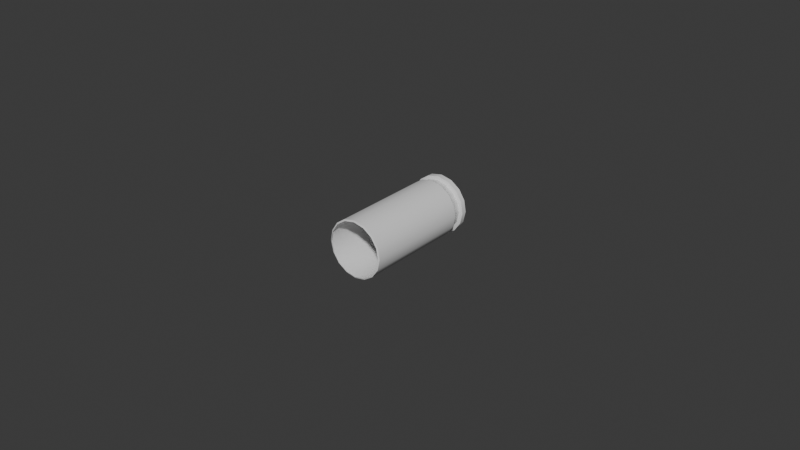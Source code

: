 # Source: Sleeve.blend  (saved by Blender 4.1.24; exported with 4.5.12 LTS)
import bpy
from mathutils import Matrix  # noqa: F401  (used for matrix-valued properties, if any)

bpy.ops.wm.read_factory_settings(use_empty=True)
scene = bpy.context.scene
scene.name = 'Scene'

# ---- collections
col_collection = bpy.data.collections.new('Collection'); scene.collection.children.link(col_collection)

# ---- materials (node trees are filled in below, after node groups)
mat_makarov_txtr = bpy.data.materials.new('makarov_txtr')
mat_makarov_txtr.use_transparent_shadow = False
mat_makarov_txtr.roughness = 0.5

# ---- material node trees
mat_makarov_txtr.use_nodes = True; mat_makarov_txtr.node_tree.nodes.clear()
_N = mat_makarov_txtr.node_tree.nodes; _L = mat_makarov_txtr.node_tree.links
n0 = _N.new('ShaderNodeBsdfPrincipled'); n0.name = 'Principled BSDF'; n0.location = (10, 300)
n0.inputs[27].default_value = (0.0, 0.0, 0.0, 1.0)
n0.inputs[28].default_value = 1.0
n1 = _N.new('ShaderNodeOutputMaterial'); n1.name = 'Material Output'; n1.location = (300, 300)
n2 = _N.new('ShaderNodeNormalMap'); n2.name = 'Normal Map'; n2.location = (-300, -300)
n2.label = 'Normal/Map'
n2.inputs[0].default_value = 0.0
_L.new(n0.outputs[0], n1.inputs[0])
_L.new(n2.outputs[0], n0.inputs[5])
n1.is_active_output = True

# ---- world
world_world = bpy.data.worlds.new('World'); scene.world = world_world
world_world.use_nodes = True; world_world.node_tree.nodes.clear()
_N = world_world.node_tree.nodes; _L = world_world.node_tree.links
n0 = _N.new('ShaderNodeOutputWorld'); n0.name = 'World Output'; n0.location = (300, 300)
n1 = _N.new('ShaderNodeBackground'); n1.name = 'Background'; n1.location = (10, 300)
n1.inputs[0].default_value = (0.05088, 0.05088, 0.05088, 1.0)
_L.new(n1.outputs[0], n0.inputs[0])
n0.is_active_output = True
world_world.color = (0.05088, 0.05088, 0.05088)
world_world.use_sun_shadow = False
world_world.sun_shadow_jitter_overblur = 0.0

# ---- meshes
me_cube_054 = bpy.data.meshes.new('Cube.054')
me_cube_054.from_pydata([(-0.009126, -0.02065, -0.0003311), (-0.008373, -0.02065, -0.003812), (-0.006561, -0.02065, 0.006167), (-0.003633, -0.02065, 0.008195), (-0.00849, -0.02065, 0.003173), (-0.003351, -0.02065, -0.008669), (-1.4e-19, -0.02065, -0.009305), (1.794e-19, -0.02065, 0.008948), (-0.006345, -0.02065, -0.00674), (-0.00849, 0.01379, 0.003173), (-0.008676, 0.01699, 0.003247), (-0.007703, 0.01663, 0.002862), (-0.009326, 0.01699, -0.0003344), (-0.009126, 0.01379, -0.0003311), (-0.00828, 0.01663, -0.000317), (-0.008557, 0.01699, -0.003892), (-0.008373, 0.01379, -0.003812), (-0.007597, 0.01663, -0.003475), (-0.006345, 0.01379, -0.00674), (-0.006484, 0.01699, -0.006884), (-0.005757, 0.01663, -0.006132), (-0.006561, 0.01379, 0.006167), (-0.006704, 0.01699, 0.006306), (-0.005953, 0.01663, 0.005579), (-0.003712, 0.01699, 0.008378), (-0.003633, 0.01379, 0.008195), (-0.003296, 0.01663, 0.007419), (1.413e-19, 0.01699, 0.009148), (1.413e-19, 0.01379, 0.008948), (1.234e-19, 0.01663, 0.008102), (-1.781e-19, 0.01379, -0.009305), (-1.851e-19, 0.01699, -0.009506), (-1.664e-19, 0.01663, -0.00846), (-0.003425, 0.01699, -0.008855), (-0.003351, 0.01379, -0.008669), (-0.003041, 0.01663, -0.007882), (-0.007728, 0.01494, 0.002872), (-0.008307, 0.01494, -0.0003174), (-0.005972, 0.01494, 0.005597), (-0.005776, 0.01494, -0.006151), (-0.003051, 0.01494, -0.007907), (1.257e-19, 0.01494, 0.008128), (-0.003307, 0.01494, 0.007443), (-0.007622, 0.01494, -0.003486), (-1.65e-19, 0.01494, -0.008486), (-0.009326, 0.0186, -0.0003344), (-0.008925, 0.019, -0.0003277), (-0.008189, 0.019, -0.003732), (-0.008557, 0.0186, -0.003892), (-0.006704, 0.0186, 0.006306), (-0.006416, 0.019, 0.006027), (-0.003554, 0.019, 0.008009), (-0.003712, 0.0186, 0.008378), (-0.008303, 0.019, 0.003099), (-0.008676, 0.0186, 0.003247), (-0.003425, 0.0186, -0.008855), (-0.003276, 0.019, -0.008483), (-1.869e-19, 0.0186, -0.009506), (-1.803e-19, 0.019, -0.009105), (1.32e-19, 0.019, 0.008746), (1.395e-19, 0.0186, 0.009148), (-0.006484, 0.0186, -0.006884), (-0.006206, 0.019, -0.006595), (0.009126, -0.02065, -0.0003311), (0.008373, -0.02065, -0.003812), (0.006561, -0.02065, 0.006167), (0.003633, -0.02065, 0.008195), (0.00849, -0.02065, 0.003173), (0.003351, -0.02065, -0.008669), (0.006345, -0.02065, -0.00674), (0.00849, 0.01379, 0.003173), (0.008676, 0.01699, 0.003247), (0.007703, 0.01663, 0.002862), (0.009326, 0.01699, -0.0003344), (0.009126, 0.01379, -0.0003311), (0.00828, 0.01663, -0.000317), (0.008557, 0.01699, -0.003892), (0.008373, 0.01379, -0.003812), (0.007597, 0.01663, -0.003475), (0.006345, 0.01379, -0.00674), (0.006484, 0.01699, -0.006884), (0.005757, 0.01663, -0.006132), (0.006561, 0.01379, 0.006167), (0.006704, 0.01699, 0.006306), (0.005953, 0.01663, 0.005579), (0.003712, 0.01699, 0.008378), (0.003633, 0.01379, 0.008195), (0.003296, 0.01663, 0.007419), (0.003425, 0.01699, -0.008855), (0.003351, 0.01379, -0.008669), (0.003041, 0.01663, -0.007882), (0.007728, 0.01494, 0.002872), (0.008307, 0.01494, -0.0003174), (0.005972, 0.01494, 0.005597), (0.005776, 0.01494, -0.006151), (0.003051, 0.01494, -0.007907), (0.003307, 0.01494, 0.007443), (0.007622, 0.01494, -0.003486), (0.009326, 0.0186, -0.0003344), (0.008925, 0.019, -0.0003277), (0.008189, 0.019, -0.003732), (0.008557, 0.0186, -0.003892), (0.006704, 0.0186, 0.006306), (0.006416, 0.019, 0.006027), (0.003554, 0.019, 0.008009), (0.003712, 0.0186, 0.008378), (0.008303, 0.019, 0.003099), (0.008676, 0.0186, 0.003247), (0.003425, 0.0186, -0.008855), (0.003276, 0.019, -0.008483), (0.006484, 0.0186, -0.006884), (0.006206, 0.019, -0.006595), (1.72e-19, -0.02085, 0.008513), (-0.00346, -0.02085, 0.007795), (-0.003191, -0.02085, -0.008264), (-1.322e-19, -0.02085, -0.00887), (-0.008085, -0.02085, 0.003013), (-0.006248, -0.02085, 0.005864), (-0.008691, -0.02085, -0.0003238), (-0.007974, -0.02085, -0.003639), (-0.006043, -0.02085, -0.006427), (0.00346, -0.02085, 0.007795), (0.003191, -0.02085, -0.008264), (0.008085, -0.02085, 0.003013), (0.006248, -0.02085, 0.005864), (0.008691, -0.02085, -0.0003238), (0.007974, -0.02085, -0.003639), (0.006043, -0.02085, -0.006427), (-6.423e-11, 0.019, -0.0002727)], [], [(5, 8, 18, 34), (3, 25, 21, 2), (8, 1, 16, 18), (3, 7, 28, 25), (24, 27, 60, 52), (1, 0, 13, 16), (2, 21, 9, 4), (10, 54, 45, 12), (116, 117, 2, 4), (117, 113, 3, 2), (118, 116, 4, 0), (47, 46, 128), (24, 52, 49, 22), (4, 9, 13, 0), (6, 5, 34, 30), (33, 19, 61, 55), (31, 33, 55, 57), (22, 49, 54, 10), (10, 12, 14, 11), (36, 37, 13, 9), (22, 10, 11, 23), (38, 36, 9, 21), (19, 33, 35, 20), (39, 40, 34, 18), (27, 24, 26, 29), (41, 42, 25, 28), (12, 15, 17, 14), (37, 43, 16, 13), (33, 31, 32, 35), (40, 44, 30, 34), (24, 22, 23, 26), (42, 38, 21, 25), (15, 19, 20, 17), (43, 39, 18, 16), (19, 15, 48, 61), (17, 20, 39, 43), (26, 23, 38, 42), (35, 32, 44, 40), (14, 17, 43, 37), (29, 26, 42, 41), (20, 35, 40, 39), (23, 11, 36, 38), (11, 14, 37, 36), (59, 51, 52, 60), (56, 58, 57, 55), (54, 49, 50, 53), (49, 52, 51, 50), (46, 47, 48, 45), (62, 56, 55, 61), (47, 62, 61, 48), (45, 54, 53, 46), (15, 12, 45, 48), (68, 89, 79, 69), (66, 65, 82, 86), (69, 79, 77, 64), (66, 86, 28, 7), (85, 105, 60, 27), (64, 77, 74, 63), (65, 67, 70, 82), (71, 73, 98, 107), (123, 67, 65, 124), (124, 65, 66, 121), (125, 63, 67, 123), (85, 83, 102, 105), (67, 63, 74, 70), (6, 30, 89, 68), (88, 108, 110, 80), (31, 57, 108, 88), (83, 71, 107, 102), (71, 72, 75, 73), (91, 70, 74, 92), (83, 84, 72, 71), (93, 82, 70, 91), (80, 81, 90, 88), (94, 79, 89, 95), (27, 29, 87, 85), (41, 28, 86, 96), (73, 75, 78, 76), (92, 74, 77, 97), (88, 90, 32, 31), (95, 89, 30, 44), (85, 87, 84, 83), (96, 86, 82, 93), (76, 78, 81, 80), (97, 77, 79, 94), (80, 110, 101, 76), (78, 97, 94, 81), (87, 96, 93, 84), (90, 95, 44, 32), (75, 92, 97, 78), (29, 41, 96, 87), (81, 94, 95, 90), (84, 93, 91, 72), (72, 91, 92, 75), (59, 60, 105, 104), (109, 108, 57, 58), (107, 106, 103, 102), (102, 103, 104, 105), (99, 98, 101, 100), (111, 110, 108, 109), (100, 101, 110, 111), (98, 99, 106, 107), (76, 101, 98, 73), (64, 126, 127, 69), (69, 127, 122, 68), (63, 125, 126, 64), (68, 122, 115, 6), (7, 112, 121, 66), (1, 8, 120, 119), (8, 5, 114, 120), (0, 1, 119, 118), (5, 6, 115, 114), (7, 3, 113, 112), (103, 106, 128), (51, 59, 128), (111, 109, 128), (46, 53, 128), (104, 103, 128), (109, 58, 128), (100, 111, 128), (53, 50, 128), (56, 62, 128), (99, 100, 128), (58, 56, 128), (50, 51, 128), (106, 99, 128), (62, 47, 128), (59, 104, 128)])
me_cube_054.polygons.foreach_set('use_smooth', [True] * 128)
_k = set([(0, 1), (0, 4), (1, 8), (2, 3), (2, 4), (3, 7), (5, 6), (5, 8), (6, 68), (7, 66), (9, 13), (9, 21), (10, 12), (10, 22), (11, 14), (11, 23), (12, 15), (13, 16), (14, 17), (15, 19), (16, 18), (17, 20), (18, 34), (19, 33), (20, 35), (21, 25), (22, 24), (23, 26), (24, 27), (25, 28), (26, 29), (27, 85), (28, 86), (29, 87), (30, 34), (30, 89), (31, 33), (31, 88), (32, 35), (32, 90), (45, 48), (45, 54), (46, 47), (46, 53), (47, 62), (48, 61), (49, 52), (49, 54), (50, 51), (50, 53), (51, 59), (52, 60), (55, 57), (55, 61), (56, 58), (56, 62), (57, 108), (58, 109), (59, 104), (60, 105), (63, 64), (63, 67), (64, 69), (65, 66), (65, 67), (68, 69), (70, 74), (70, 82), (71, 73), (71, 83), (72, 75), (72, 84), (73, 76), (74, 77), (75, 78), (76, 80), (77, 79), (78, 81), (79, 89), (80, 88), (81, 90), (82, 86), (83, 85), (84, 87), (98, 101), (98, 107), (99, 100), (99, 106), (100, 111), (101, 110), (102, 105), (102, 107), (103, 104), (103, 106), (108, 110), (109, 111), (112, 113), (112, 121), (113, 117), (114, 115), (114, 120), (115, 122), (116, 117), (116, 118), (118, 119), (119, 120), (121, 124), (122, 127), (123, 124), (123, 125), (125, 126), (126, 127)])
me_cube_054.attributes.new('sharp_edge', 'BOOLEAN', 'EDGE').data.foreach_set('value', [ (min(e.vertices), max(e.vertices)) in _k for e in me_cube_054.edges])
_uv = me_cube_054.uv_layers.new(name='UVMap')
_uv.uv.foreach_set('vector', [0.8686, 0.9147, 0.8686, 0.9196, 0.8211, 0.9196, 0.8211, 0.9147, 0.8686, 0.9442, 0.8211, 0.9442, 0.8211, 0.9392, 0.8686, 0.9392, 0.8686, 0.9196, 0.8686, 0.9245, 0.8211, 0.9245, 0.8211, 0.9196, 0.8686, 0.9442, 0.8686, 0.9493, 0.8211, 0.9493, 0.8211, 0.9442, 0.1189, 0.1748, 0.1189, 0.1695, 0.1211, 0.1695, 0.1211, 0.1748, 0.8686, 0.9245, 0.8686, 0.9294, 0.8211, 0.9294, 0.8211, 0.9245, 0.8686, 0.9392, 0.8211, 0.9392, 0.8211, 0.9343, 0.8686, 0.9343, 0.1189, 0.1848, 0.1211, 0.1848, 0.1211, 0.1898, 0.1189, 0.1898, 0.08123, 0.2628, 0.08558, 0.2612, 0.08594, 0.2617, 0.08134, 0.2635, 0.08558, 0.2612, 0.08896, 0.258, 0.0895, 0.2584, 0.08594, 0.2617, 0.07655, 0.2627, 0.08123, 0.2628, 0.08134, 0.2635, 0.0764, 0.2633, 0.2799, 0.2096, 0.2843, 0.2076, 0.2869, 0.2197, 0.1189, 0.1748, 0.1211, 0.1748, 0.1211, 0.1798, 0.1189, 0.1798, 0.8686, 0.9343, 0.8211, 0.9343, 0.8211, 0.9294, 0.8686, 0.9294, 0.8686, 0.91, 0.8686, 0.9147, 0.8211, 0.9147, 0.8211, 0.91, 0.1189, 0.2049, 0.1189, 0.1999, 0.1211, 0.1999, 0.1211, 0.2049, 0.1189, 0.2097, 0.1189, 0.2049, 0.1211, 0.2049, 0.1211, 0.2097, 0.1189, 0.1798, 0.1211, 0.1798, 0.1211, 0.1848, 0.1189, 0.1848, 0.9391, 0.9368, 0.9341, 0.9367, 0.9344, 0.9352, 0.9388, 0.9353, 0.3698, 0.6136, 0.3716, 0.6178, 0.3699, 0.6186, 0.368, 0.6143, 0.9438, 0.935, 0.9391, 0.9368, 0.9388, 0.9353, 0.943, 0.9337, 0.3684, 0.6091, 0.3698, 0.6136, 0.368, 0.6143, 0.3665, 0.6096, 0.926, 0.931, 0.9242, 0.9263, 0.9257, 0.926, 0.9273, 0.9301, 0.3764, 0.6252, 0.3795, 0.6284, 0.3782, 0.6298, 0.375, 0.6264, 0.9496, 0.9268, 0.9474, 0.9316, 0.9462, 0.9307, 0.9481, 0.9265, 0.3672, 0.5991, 0.3676, 0.6043, 0.3655, 0.6045, 0.3652, 0.5991, 0.9341, 0.9367, 0.9294, 0.9346, 0.9303, 0.9334, 0.9344, 0.9352, 0.3716, 0.6178, 0.3738, 0.6217, 0.3722, 0.6227, 0.3699, 0.6186, 0.9242, 0.9263, 0.9243, 0.9214, 0.9258, 0.9217, 0.9257, 0.926, 0.3795, 0.6284, 0.3825, 0.6312, 0.3815, 0.6326, 0.3782, 0.6298, 0.9474, 0.9316, 0.9438, 0.935, 0.943, 0.9337, 0.9462, 0.9307, 0.3676, 0.6043, 0.3684, 0.6091, 0.3665, 0.6096, 0.3655, 0.6045, 0.9294, 0.9346, 0.926, 0.931, 0.9273, 0.9301, 0.9303, 0.9334, 0.3738, 0.6217, 0.3764, 0.6252, 0.375, 0.6264, 0.3722, 0.6227, 0.1189, 0.1999, 0.1189, 0.1948, 0.1211, 0.1948, 0.1211, 0.1999, 0.3757, 0.6205, 0.3782, 0.6238, 0.3764, 0.6252, 0.3738, 0.6217, 0.3701, 0.604, 0.3708, 0.6086, 0.3684, 0.6091, 0.3676, 0.6043, 0.381, 0.6269, 0.384, 0.6295, 0.3825, 0.6312, 0.3795, 0.6284, 0.3736, 0.6168, 0.3757, 0.6205, 0.3738, 0.6217, 0.3716, 0.6178, 0.3698, 0.5991, 0.3701, 0.604, 0.3676, 0.6043, 0.3672, 0.5991, 0.3782, 0.6238, 0.381, 0.6269, 0.3795, 0.6284, 0.3764, 0.6252, 0.3708, 0.6086, 0.372, 0.6128, 0.3698, 0.6136, 0.3684, 0.6091, 0.372, 0.6128, 0.3736, 0.6168, 0.3716, 0.6178, 0.3698, 0.6136, 0.9465, 0.9697, 0.943, 0.9663, 0.9434, 0.9656, 0.9471, 0.9693, 0.9247, 0.9794, 0.9265, 0.9836, 0.9259, 0.984, 0.924, 0.9796, 0.9336, 0.964, 0.9387, 0.9638, 0.9385, 0.9646, 0.9338, 0.9647, 0.9387, 0.9638, 0.9434, 0.9656, 0.943, 0.9663, 0.9385, 0.9646, 0.9295, 0.9667, 0.9262, 0.9702, 0.9256, 0.9698, 0.929, 0.9661, 0.9246, 0.9746, 0.9247, 0.9794, 0.924, 0.9796, 0.9238, 0.9745, 0.9262, 0.9702, 0.9246, 0.9746, 0.9238, 0.9745, 0.9256, 0.9698, 0.929, 0.9661, 0.9336, 0.964, 0.9338, 0.9647, 0.9295, 0.9667, 0.1189, 0.1948, 0.1189, 0.1898, 0.1211, 0.1898, 0.1211, 0.1948, 0.8686, 0.9839, 0.8211, 0.9839, 0.8211, 0.979, 0.8686, 0.979, 0.8686, 0.9544, 0.8686, 0.9593, 0.8211, 0.9593, 0.8211, 0.9544, 0.8686, 0.979, 0.8211, 0.979, 0.8211, 0.9741, 0.8686, 0.9741, 0.8686, 0.9544, 0.8211, 0.9544, 0.8211, 0.9493, 0.8686, 0.9493, 0.1189, 0.1643, 0.1211, 0.1643, 0.1211, 0.1695, 0.1189, 0.1695, 0.8686, 0.9741, 0.8211, 0.9741, 0.8211, 0.9691, 0.8686, 0.9691, 0.8686, 0.9593, 0.8686, 0.9642, 0.8211, 0.9642, 0.8211, 0.9593, 0.1189, 0.1542, 0.1189, 0.1492, 0.1211, 0.1492, 0.1211, 0.1542, 0.08578, 0.2411, 0.08615, 0.2405, 0.08964, 0.244, 0.08909, 0.2444, 0.08909, 0.2444, 0.08964, 0.244, 0.09153, 0.2486, 0.09088, 0.2487, 0.08145, 0.2393, 0.08158, 0.2387, 0.08615, 0.2405, 0.08578, 0.2411, 0.1189, 0.1643, 0.1189, 0.1593, 0.1211, 0.1593, 0.1211, 0.1643, 0.8686, 0.9642, 0.8686, 0.9691, 0.8211, 0.9691, 0.8211, 0.9642, 0.8686, 0.9886, 0.8211, 0.9886, 0.8211, 0.9839, 0.8686, 0.9839, 0.1189, 0.1342, 0.1211, 0.1342, 0.1211, 0.1392, 0.1189, 0.1392, 0.1189, 0.1293, 0.1211, 0.1293, 0.1211, 0.1342, 0.1189, 0.1342, 0.1189, 0.1593, 0.1189, 0.1542, 0.1211, 0.1542, 0.1211, 0.1593, 0.944, 0.9133, 0.9432, 0.9146, 0.9391, 0.9129, 0.9394, 0.9114, 0.3698, 0.5846, 0.368, 0.5839, 0.3699, 0.5795, 0.3716, 0.5804, 0.9476, 0.9169, 0.9463, 0.9178, 0.9432, 0.9146, 0.944, 0.9133, 0.3684, 0.5891, 0.3665, 0.5886, 0.368, 0.5839, 0.3698, 0.5846, 0.9297, 0.9134, 0.9305, 0.9147, 0.9274, 0.9178, 0.9261, 0.917, 0.3764, 0.5729, 0.375, 0.5718, 0.3782, 0.5684, 0.3795, 0.5697, 0.9496, 0.9268, 0.9481, 0.9265, 0.9481, 0.9218, 0.9496, 0.9215, 0.3672, 0.5991, 0.3652, 0.5991, 0.3655, 0.5936, 0.3676, 0.5939, 0.9394, 0.9114, 0.9391, 0.9129, 0.9346, 0.913, 0.9343, 0.9115, 0.3716, 0.5804, 0.3699, 0.5795, 0.3722, 0.5755, 0.3738, 0.5765, 0.9261, 0.917, 0.9274, 0.9178, 0.9258, 0.9217, 0.9243, 0.9214, 0.3795, 0.5697, 0.3782, 0.5684, 0.3815, 0.5656, 0.3825, 0.567, 0.9496, 0.9215, 0.9481, 0.9218, 0.9463, 0.9178, 0.9476, 0.9169, 0.3676, 0.5939, 0.3655, 0.5936, 0.3665, 0.5886, 0.3684, 0.5891, 0.9343, 0.9115, 0.9346, 0.913, 0.9305, 0.9147, 0.9297, 0.9134, 0.3738, 0.5765, 0.3722, 0.5755, 0.375, 0.5718, 0.3764, 0.5729, 0.1189, 0.1392, 0.1211, 0.1392, 0.1211, 0.1442, 0.1189, 0.1442, 0.3757, 0.5777, 0.3738, 0.5765, 0.3764, 0.5729, 0.3782, 0.5744, 0.3701, 0.5942, 0.3676, 0.5939, 0.3684, 0.5891, 0.3708, 0.5896, 0.381, 0.5713, 0.3795, 0.5697, 0.3825, 0.567, 0.384, 0.5687, 0.3736, 0.5814, 0.3716, 0.5804, 0.3738, 0.5765, 0.3757, 0.5777, 0.3698, 0.5991, 0.3672, 0.5991, 0.3676, 0.5939, 0.3701, 0.5942, 0.3782, 0.5744, 0.3764, 0.5729, 0.3795, 0.5697, 0.381, 0.5713, 0.3708, 0.5896, 0.3684, 0.5891, 0.3698, 0.5846, 0.372, 0.5853, 0.372, 0.5853, 0.3698, 0.5846, 0.3716, 0.5804, 0.3736, 0.5814, 0.9465, 0.9697, 0.9471, 0.9693, 0.9491, 0.9741, 0.9483, 0.9742, 0.9297, 0.9868, 0.9293, 0.9875, 0.9259, 0.984, 0.9265, 0.9836, 0.9471, 0.9839, 0.9465, 0.9835, 0.9483, 0.979, 0.9491, 0.9792, 0.9491, 0.9792, 0.9483, 0.979, 0.9483, 0.9742, 0.9491, 0.9741, 0.9431, 0.9868, 0.9436, 0.9875, 0.9389, 0.9894, 0.9387, 0.9886, 0.9341, 0.9886, 0.9339, 0.9894, 0.9293, 0.9875, 0.9297, 0.9868, 0.9387, 0.9886, 0.9389, 0.9894, 0.9339, 0.9894, 0.9341, 0.9886, 0.9436, 0.9875, 0.9431, 0.9868, 0.9465, 0.9835, 0.9471, 0.9839, 0.1189, 0.1442, 0.1211, 0.1442, 0.1211, 0.1492, 0.1189, 0.1492, 0.07665, 0.2387, 0.07679, 0.2393, 0.0725, 0.2411, 0.07213, 0.2406, 0.07213, 0.2406, 0.0725, 0.2411, 0.06923, 0.2444, 0.06867, 0.2441, 0.08158, 0.2387, 0.08145, 0.2393, 0.07679, 0.2393, 0.07665, 0.2387, 0.06867, 0.2441, 0.06923, 0.2444, 0.06751, 0.2485, 0.06686, 0.2484, 0.09153, 0.2537, 0.09089, 0.2535, 0.09088, 0.2487, 0.09153, 0.2486, 0.0719, 0.2613, 0.06853, 0.2577, 0.06909, 0.2574, 0.07229, 0.2608, 0.06853, 0.2577, 0.06678, 0.2531, 0.06743, 0.253, 0.06909, 0.2574, 0.0764, 0.2633, 0.0719, 0.2613, 0.07229, 0.2608, 0.07655, 0.2627, 0.06678, 0.2531, 0.06686, 0.2484, 0.06751, 0.2485, 0.06743, 0.253, 0.09153, 0.2537, 0.0895, 0.2584, 0.08896, 0.258, 0.09089, 0.2535, 0.2972, 0.2266, 0.2937, 0.23, 0.2869, 0.2197, 0.2971, 0.2126, 0.299, 0.2172, 0.2869, 0.2197, 0.2801, 0.2298, 0.2767, 0.2264, 0.2869, 0.2197, 0.2843, 0.2076, 0.2891, 0.2075, 0.2869, 0.2197, 0.299, 0.2222, 0.2972, 0.2266, 0.2869, 0.2197, 0.2767, 0.2264, 0.2749, 0.2222, 0.2869, 0.2197, 0.2845, 0.2317, 0.2801, 0.2298, 0.2869, 0.2197, 0.2891, 0.2075, 0.2936, 0.2092, 0.2869, 0.2197, 0.2749, 0.2176, 0.2766, 0.2131, 0.2869, 0.2197, 0.2893, 0.2318, 0.2845, 0.2317, 0.2869, 0.2197, 0.2749, 0.2222, 0.2749, 0.2176, 0.2869, 0.2197, 0.2936, 0.2092, 0.2971, 0.2126, 0.2869, 0.2197, 0.2937, 0.23, 0.2893, 0.2318, 0.2869, 0.2197, 0.2766, 0.2131, 0.2799, 0.2096, 0.2869, 0.2197, 0.299, 0.2172, 0.299, 0.2222, 0.2869, 0.2197])
me_cube_054.materials.append(mat_makarov_txtr)
me_cube_054.update()
me_cube_054.normals_split_custom_set([tuple(v) for v in zip(*[iter([-0.3709, -4.978e-08, -0.9287, -0.6952, -4.537e-08, -0.7188, -0.6952, -4.537e-08, -0.7188, -0.3709, -4.978e-08, -0.9287, -0.3941, 5.16e-08, 0.9191, -0.3941, 5.16e-08, 0.9191, -0.7188, 3.714e-08, 0.6952, -0.7188, 3.714e-08, 0.6952, -0.6952, -4.537e-08, -0.7188, -0.9174, -3.781e-08, -0.398, -0.9174, -3.781e-08, -0.398, -0.6952, -4.537e-08, -0.7188, -0.3941, 5.16e-08, 0.9191, 0.0, 5.453e-08, 1.0, 0.0, 5.453e-08, 1.0, -0.3941, 5.16e-08, 0.9191, -0.3941, 0.0, 0.9191, 0.0, 0.0, 1.0, 0.0, 0.0, 1.0, -0.3941, 0.0, 0.9191, -0.9174, -3.781e-08, -0.398, -0.9999, -9.369e-09, -0.01667, -0.9999, -9.369e-09, -0.01667, -0.9174, -3.781e-08, -0.398, -0.7188, 3.714e-08, 0.6952, -0.7188, 3.714e-08, 0.6952, -0.9301, 1.856e-08, 0.3672, -0.9301, 1.856e-08, 0.3672, -0.9301, -1.272e-07, 0.3672, -0.9301, -1.272e-07, 0.3672, -0.9999, -1.272e-07, -0.01667, -0.9999, -1.272e-07, -0.01667, -0.3878, -0.9089, 0.1531, -0.2997, -0.9089, 0.2899, -0.2997, -0.9089, 0.2899, -0.3878, -0.9089, 0.1531, -0.2997, -0.9089, 0.2899, -0.1641, -0.909, 0.3832, -0.1644, -0.909, 0.3831, -0.2997, -0.9089, 0.2899, -0.4169, -0.9089, -0.006951, -0.3878, -0.9089, 0.1531, -0.3878, -0.9089, 0.1531, -0.4169, -0.9089, -0.006951, 1.923e-07, 1.0, 0.0, 2.104e-07, 1.0, 0.0, -3.393e-15, 1.0, -7.701e-08, -0.3941, 0.0, 0.9191, -0.3941, 0.0, 0.9191, -0.7188, 0.0, 0.6952, -0.7188, 0.0, 0.6952, -0.9301, 1.856e-08, 0.3672, -0.9301, 1.856e-08, 0.3672, -0.9999, -9.369e-09, -0.01667, -0.9999, -9.369e-09, -0.01667, -2.897e-08, -5.414e-08, -1.0, -0.3709, -4.978e-08, -0.9287, -0.3709, -4.978e-08, -0.9287, -3.862e-08, -5.414e-08, -1.0, -0.3709, -2.228e-07, -0.9287, -0.6952, -7.887e-08, -0.7188, -0.6952, -7.887e-08, -0.7188, -0.3709, -2.228e-07, -0.9287, -5.794e-08, -2.883e-07, -1.0, -0.3709, -2.228e-07, -0.9287, -0.3709, -2.228e-07, -0.9287, -5.794e-08, -2.883e-07, -1.0, -0.7188, 0.0, 0.6952, -0.7188, 0.0, 0.6952, -0.9301, -1.272e-07, 0.3672, -0.9301, -1.272e-07, 0.3672, -0.3027, -0.9456, 0.1195, -0.3254, -0.9456, -0.005426, -0.3254, -0.9456, -0.005426, -0.3027, -0.9456, 0.1195, -0.8803, 0.323, 0.3475, -0.9463, 0.323, -0.01578, -0.815, 0.5793, -0.01359, -0.7582, 0.5793, 0.2993, -0.2339, -0.9456, 0.2263, -0.3027, -0.9456, 0.1195, -0.3027, -0.9456, 0.1195, -0.2339, -0.9456, 0.2263, -0.6803, 0.323, 0.658, -0.8803, 0.323, 0.3475, -0.7582, 0.5793, 0.2993, -0.5859, 0.5793, 0.5667, -0.2263, -0.9456, -0.2339, -0.1206, -0.9456, -0.3023, -0.1209, -0.9456, -0.3022, -0.2263, -0.9456, -0.2339, -0.658, 0.323, -0.6803, -0.3512, 0.3228, -0.8789, -0.3022, 0.5793, -0.7571, -0.5667, 0.5793, -0.5859, 2.71e-09, -0.9455, 0.3255, -0.1284, -0.9456, 0.2991, -0.1281, -0.9456, 0.2992, 4.234e-09, -0.9455, 0.3255, 1.463e-08, 0.3235, 0.9462, -0.3728, 0.3233, 0.8698, -0.3214, 0.5793, 0.7491, 0.0, 0.5792, 0.8152, -0.3254, -0.9456, -0.005426, -0.2986, -0.9456, -0.1295, -0.2986, -0.9456, -0.1295, -0.3254, -0.9456, -0.005426, -0.9463, 0.323, -0.01578, -0.8682, 0.323, -0.3767, -0.7478, 0.5793, -0.3245, -0.815, 0.5793, -0.01359, -0.1206, -0.9456, -0.3023, 0.0, -0.9455, -0.3255, 0.0, -0.9455, -0.3255, -0.1209, -0.9456, -0.3022, -0.3512, 0.3228, -0.8789, 1.95e-08, 0.3224, -0.9466, 1.546e-08, 0.5792, -0.8152, -0.3022, 0.5793, -0.7571, -0.1284, -0.9456, 0.2991, -0.2339, -0.9456, 0.2263, -0.2339, -0.9456, 0.2263, -0.1281, -0.9456, 0.2992, -0.3728, 0.3233, 0.8698, -0.6803, 0.323, 0.658, -0.5859, 0.5793, 0.5667, -0.3214, 0.5793, 0.7491, -0.2986, -0.9456, -0.1295, -0.2263, -0.9456, -0.2339, -0.2263, -0.9456, -0.2339, -0.2986, -0.9456, -0.1295, -0.8682, 0.323, -0.3767, -0.658, 0.323, -0.6803, -0.5667, 0.5793, -0.5859, -0.7478, 0.5793, -0.3245, -0.6952, -7.887e-08, -0.7188, -0.9174, 0.0, -0.398, -0.9174, 0.0, -0.398, -0.6952, -7.887e-08, -0.7188, -0.9173, 0.01578, -0.398, -0.6951, 0.01578, -0.7187, -0.658, 0.323, -0.6803, -0.8682, 0.323, -0.3767, -0.394, 0.01578, 0.919, -0.7187, 0.01578, 0.6951, -0.6803, 0.323, 0.658, -0.3728, 0.3233, 0.8698, -0.3709, 0.01578, -0.9285, 1.928e-08, 0.01578, -0.9999, 1.95e-08, 0.3224, -0.9466, -0.3512, 0.3228, -0.8789, -0.9997, 0.01578, -0.01667, -0.9173, 0.01578, -0.398, -0.8682, 0.323, -0.3767, -0.9463, 0.323, -0.01578, 2.9e-08, 0.01578, 0.9999, -0.394, 0.01578, 0.919, -0.3728, 0.3233, 0.8698, 1.463e-08, 0.3235, 0.9462, -0.6951, 0.01578, -0.7187, -0.3709, 0.01578, -0.9285, -0.3512, 0.3228, -0.8789, -0.658, 0.323, -0.6803, -0.7187, 0.01578, 0.6951, -0.93, 0.01578, 0.3672, -0.8803, 0.323, 0.3475, -0.6803, 0.323, 0.658, -0.93, 0.01578, 0.3672, -0.9997, 0.01578, -0.01667, -0.9463, 0.323, -0.01578, -0.8803, 0.323, 0.3475, 1.316e-08, 0.7145, 0.6996, -0.2758, 0.7142, 0.6433, -0.2758, 0.7142, 0.6433, 1.585e-08, 0.7145, 0.6996, -0.2598, 0.7137, -0.6505, 1.323e-08, 0.7133, -0.7008, 1.569e-08, 0.7133, -0.7008, -0.2598, 0.7137, -0.6505, -0.6513, 0.7139, 0.2571, -0.5033, 0.7139, 0.4868, -0.5033, 0.7139, 0.4868, -0.6513, 0.7139, 0.2571, -0.5033, 0.7139, 0.4868, -0.2758, 0.7142, 0.6433, -0.2758, 0.7142, 0.6433, -0.5033, 0.7139, 0.4868, -0.7001, 0.7139, -0.01167, -0.6424, 0.7139, -0.2787, -0.6424, 0.7139, -0.2787, -0.7001, 0.7139, -0.01167, -0.4868, 0.7139, -0.5033, -0.2598, 0.7137, -0.6505, -0.2598, 0.7137, -0.6505, -0.4868, 0.7139, -0.5033, -0.6424, 0.7139, -0.2787, -0.4868, 0.7139, -0.5033, -0.4868, 0.7139, -0.5033, -0.6424, 0.7139, -0.2787, -0.7001, 0.7139, -0.01167, -0.6513, 0.7139, 0.2571, -0.6513, 0.7139, 0.2571, -0.7001, 0.7139, -0.01167, -0.9174, 0.0, -0.398, -0.9999, -1.272e-07, -0.01667, -0.9999, -1.272e-07, -0.01667, -0.9174, 0.0, -0.398, 0.3709, -4.972e-08, -0.9287, 0.3709, -4.972e-08, -0.9287, 0.6952, -4.267e-08, -0.7188, 0.6952, -4.267e-08, -0.7188, 0.3941, 4.995e-08, 0.9191, 0.7188, 3.781e-08, 0.6952, 0.7188, 3.781e-08, 0.6952, 0.3941, 4.995e-08, 0.9191, 0.6952, -4.267e-08, -0.7188, 0.6952, -4.267e-08, -0.7188, 0.9174, -3.332e-08, -0.398, 0.9174, -3.332e-08, -0.398, 0.3941, 4.995e-08, 0.9191, 0.3941, 4.995e-08, 0.9191, 0.0, 5.453e-08, 1.0, 0.0, 5.453e-08, 1.0, 0.3941, 0.0, 0.9191, 0.3941, 0.0, 0.9191, 0.0, 0.0, 1.0, 0.0, 0.0, 1.0, 0.9174, -3.332e-08, -0.398, 0.9174, -3.332e-08, -0.398, 0.9999, -1.332e-08, -0.01667, 0.9999, -1.332e-08, -0.01667, 0.7188, 3.781e-08, 0.6952, 0.9301, 1.512e-08, 0.3672, 0.9301, 1.512e-08, 0.3672, 0.7188, 3.781e-08, 0.6952, 0.9301, 0.0, 0.3672, 0.9999, 1.272e-07, -0.01667, 0.9999, 1.272e-07, -0.01667, 0.9301, 0.0, 0.3672, 0.3878, -0.9089, 0.1531, 0.3878, -0.9089, 0.1531, 0.2997, -0.9089, 0.2899, 0.2997, -0.9089, 0.2899, 0.2997, -0.9089, 0.2899, 0.2997, -0.9089, 0.2899, 0.1644, -0.909, 0.3831, 0.1641, -0.909, 0.3832, 0.4169, -0.9089, -0.006951, 0.4169, -0.9089, -0.006951, 0.3878, -0.9089, 0.1531, 0.3878, -0.9089, 0.1531, 0.3941, 0.0, 0.9191, 0.7188, 0.0, 0.6952, 0.7188, 0.0, 0.6952, 0.3941, 0.0, 0.9191, 0.9301, 1.512e-08, 0.3672, 0.9999, -1.332e-08, -0.01667, 0.9999, -1.332e-08, -0.01667, 0.9301, 1.512e-08, 0.3672, -2.897e-08, -5.414e-08, -1.0, -3.862e-08, -5.414e-08, -1.0, 0.3709, -4.972e-08, -0.9287, 0.3709, -4.972e-08, -0.9287, 0.3709, -1.981e-07, -0.9287, 0.3709, -1.981e-07, -0.9287, 0.6952, -2.358e-08, -0.7188, 0.6952, -2.358e-08, -0.7188, -5.794e-08, -2.883e-07, -1.0, -5.794e-08, -2.883e-07, -1.0, 0.3709, -1.981e-07, -0.9287, 0.3709, -1.981e-07, -0.9287, 0.7188, 0.0, 0.6952, 0.9301, 0.0, 0.3672, 0.9301, 0.0, 0.3672, 0.7188, 0.0, 0.6952, 0.3027, -0.9456, 0.1195, 0.3027, -0.9456, 0.1195, 0.3254, -0.9456, -0.005426, 0.3254, -0.9456, -0.005426, 0.8803, 0.323, 0.3475, 0.7582, 0.5793, 0.2993, 0.815, 0.5793, -0.01359, 0.9463, 0.323, -0.01578, 0.2339, -0.9456, 0.2263, 0.2339, -0.9456, 0.2263, 0.3027, -0.9456, 0.1195, 0.3027, -0.9456, 0.1195, 0.6803, 0.323, 0.658, 0.5859, 0.5793, 0.5667, 0.7582, 0.5793, 0.2993, 0.8803, 0.323, 0.3475, 0.2263, -0.9456, -0.2339, 0.2263, -0.9456, -0.2339, 0.1209, -0.9456, -0.3022, 0.1206, -0.9456, -0.3023, 0.658, 0.323, -0.6803, 0.5667, 0.5793, -0.5859, 0.3022, 0.5793, -0.7571, 0.3512, 0.3228, -0.8789, 2.71e-09, -0.9455, 0.3255, 4.234e-09, -0.9455, 0.3255, 0.1281, -0.9456, 0.2992, 0.1284, -0.9456, 0.2991, 1.463e-08, 0.3235, 0.9462, 0.0, 0.5792, 0.8152, 0.3214, 0.5793, 0.7491, 0.3728, 0.3233, 0.8698, 0.3254, -0.9456, -0.005426, 0.3254, -0.9456, -0.005426, 0.2986, -0.9456, -0.1295, 0.2986, -0.9456, -0.1295, 0.9463, 0.323, -0.01578, 0.815, 0.5793, -0.01359, 0.7478, 0.5793, -0.3245, 0.8682, 0.323, -0.3767, 0.1206, -0.9456, -0.3023, 0.1209, -0.9456, -0.3022, 0.0, -0.9455, -0.3255, 0.0, -0.9455, -0.3255, 0.3512, 0.3228, -0.8789, 0.3022, 0.5793, -0.7571, 1.546e-08, 0.5792, -0.8152, 1.95e-08, 0.3224, -0.9466, 0.1284, -0.9456, 0.2991, 0.1281, -0.9456, 0.2992, 0.2339, -0.9456, 0.2263, 0.2339, -0.9456, 0.2263, 0.3728, 0.3233, 0.8698, 0.3214, 0.5793, 0.7491, 0.5859, 0.5793, 0.5667, 0.6803, 0.323, 0.658, 0.2986, -0.9456, -0.1295, 0.2986, -0.9456, -0.1295, 0.2263, -0.9456, -0.2339, 0.2263, -0.9456, -0.2339, 0.8682, 0.323, -0.3767, 0.7478, 0.5793, -0.3245, 0.5667, 0.5793, -0.5859, 0.658, 0.323, -0.6803, 0.6952, -2.358e-08, -0.7188, 0.6952, -2.358e-08, -0.7188, 0.9174, 1.572e-07, -0.398, 0.9174, 1.572e-07, -0.398, 0.9173, 0.01578, -0.398, 0.8682, 0.323, -0.3767, 0.658, 0.323, -0.6803, 0.6951, 0.01578, -0.7187, 0.394, 0.01578, 0.919, 0.3728, 0.3233, 0.8698, 0.6803, 0.323, 0.658, 0.7187, 0.01578, 0.6951, 0.3709, 0.01578, -0.9285, 0.3512, 0.3228, -0.8789, 1.95e-08, 0.3224, -0.9466, 1.928e-08, 0.01578, -0.9999, 0.9997, 0.01578, -0.01667, 0.9463, 0.323, -0.01578, 0.8682, 0.323, -0.3767, 0.9173, 0.01578, -0.398, 2.9e-08, 0.01578, 0.9999, 1.463e-08, 0.3235, 0.9462, 0.3728, 0.3233, 0.8698, 0.394, 0.01578, 0.919, 0.6951, 0.01578, -0.7187, 0.658, 0.323, -0.6803, 0.3512, 0.3228, -0.8789, 0.3709, 0.01578, -0.9285, 0.7187, 0.01578, 0.6951, 0.6803, 0.323, 0.658, 0.8803, 0.323, 0.3475, 0.93, 0.01578, 0.3672, 0.93, 0.01578, 0.3672, 0.8803, 0.323, 0.3475, 0.9463, 0.323, -0.01578, 0.9997, 0.01578, -0.01667, 1.316e-08, 0.7145, 0.6996, 1.585e-08, 0.7145, 0.6996, 0.2758, 0.7142, 0.6433, 0.2758, 0.7142, 0.6433, 0.2598, 0.7137, -0.6505, 0.2598, 0.7137, -0.6505, 1.569e-08, 0.7133, -0.7008, 1.323e-08, 0.7133, -0.7008, 0.6513, 0.7139, 0.2571, 0.6513, 0.7139, 0.2571, 0.5033, 0.7139, 0.4868, 0.5033, 0.7139, 0.4868, 0.5033, 0.7139, 0.4868, 0.5033, 0.7139, 0.4868, 0.2758, 0.7142, 0.6433, 0.2758, 0.7142, 0.6433, 0.7001, 0.7139, -0.01167, 0.7001, 0.7139, -0.01167, 0.6424, 0.7139, -0.2787, 0.6424, 0.7139, -0.2787, 0.4868, 0.7139, -0.5033, 0.4868, 0.7139, -0.5033, 0.2598, 0.7137, -0.6505, 0.2598, 0.7137, -0.6505, 0.6424, 0.7139, -0.2787, 0.6424, 0.7139, -0.2787, 0.4868, 0.7139, -0.5033, 0.4868, 0.7139, -0.5033, 0.7001, 0.7139, -0.01167, 0.7001, 0.7139, -0.01167, 0.6513, 0.7139, 0.2571, 0.6513, 0.7139, 0.2571, 0.9174, 1.572e-07, -0.398, 0.9174, 1.572e-07, -0.398, 0.9999, 1.272e-07, -0.01667, 0.9999, 1.272e-07, -0.01667, 0.3825, -0.9089, -0.166, 0.3825, -0.9089, -0.166, 0.2899, -0.9089, -0.2997, 0.2899, -0.9089, -0.2997, 0.2899, -0.9089, -0.2997, 0.2899, -0.9089, -0.2997, 0.1548, -0.9089, -0.3871, 0.1545, -0.9089, -0.3873, 0.4169, -0.9089, -0.006951, 0.4169, -0.9089, -0.006951, 0.3825, -0.9089, -0.166, 0.3825, -0.9089, -0.166, 0.1545, -0.9089, -0.3873, 0.1548, -0.9089, -0.3871, 0.0, -0.9089, -0.417, 0.0, -0.9089, -0.417, 2.429e-08, -0.909, 0.4169, 2.555e-08, -0.909, 0.4169, 0.1641, -0.909, 0.3832, 0.1644, -0.909, 0.3831, -0.3825, -0.9089, -0.166, -0.2899, -0.9089, -0.2997, -0.2899, -0.9089, -0.2997, -0.3825, -0.9089, -0.166, -0.2899, -0.9089, -0.2997, -0.1545, -0.9089, -0.3873, -0.1548, -0.9089, -0.3871, -0.2899, -0.9089, -0.2997, -0.4169, -0.9089, -0.006951, -0.3825, -0.9089, -0.166, -0.3825, -0.9089, -0.166, -0.4169, -0.9089, -0.006951, -0.1545, -0.9089, -0.3873, 0.0, -0.9089, -0.417, 0.0, -0.9089, -0.417, -0.1548, -0.9089, -0.3871, 2.429e-08, -0.909, 0.4169, -0.1644, -0.909, 0.3831, -0.1641, -0.909, 0.3832, 2.555e-08, -0.909, 0.4169, -2.976e-07, 1.0, -2.379e-07, -2.845e-07, 1.0, 0.0, -3.393e-15, 1.0, -7.701e-08, 1.629e-07, 1.0, -4.256e-07, 0.0, 1.0, -4.159e-07, -3.393e-15, 1.0, -7.701e-08, -1.463e-07, 1.0, 2.413e-07, 1.861e-07, 1.0, 4.218e-08, -3.393e-15, 1.0, -7.701e-08, 2.104e-07, 1.0, 0.0, 2.845e-07, 1.0, 0.0, -3.393e-15, 1.0, -7.701e-08, -1.629e-07, 1.0, -4.636e-07, -2.976e-07, 1.0, -2.379e-07, -3.393e-15, 1.0, -7.701e-08, 1.861e-07, 1.0, 4.218e-08, -2.055e-14, 1.0, 4.217e-08, -3.393e-15, 1.0, -7.701e-08, -1.923e-07, 1.0, 2.384e-07, -1.463e-07, 1.0, 2.413e-07, -3.393e-15, 1.0, -7.701e-08, 2.845e-07, 1.0, 0.0, 2.976e-07, 1.0, -2.379e-07, -3.393e-15, 1.0, -7.701e-08, -1.861e-07, 1.0, 0.0, 1.463e-07, 1.0, 0.0, -3.393e-15, 1.0, -7.701e-08, -2.104e-07, 1.0, 0.0, -1.923e-07, 1.0, 2.384e-07, -3.393e-15, 1.0, -7.701e-08, -2.055e-14, 1.0, 4.217e-08, -1.861e-07, 1.0, 0.0, -3.393e-15, 1.0, -7.701e-08, 2.976e-07, 1.0, -2.379e-07, 1.629e-07, 1.0, -4.256e-07, -3.393e-15, 1.0, -7.701e-08, -2.845e-07, 1.0, 0.0, -2.104e-07, 1.0, 0.0, -3.393e-15, 1.0, -7.701e-08, 1.463e-07, 1.0, 0.0, 1.923e-07, 1.0, 0.0, -3.393e-15, 1.0, -7.701e-08, 0.0, 1.0, -4.159e-07, -1.629e-07, 1.0, -4.636e-07, -3.393e-15, 1.0, -7.701e-08])] * 3)])

# ---- objects
ob_sleeve = bpy.data.objects.new('Sleeve', me_cube_054)

# ---- transforms, parenting, visibility, modifiers, constraints
ob_sleeve.location = (0.0, 0.0, 0.0)
ob_sleeve.color = (0.8, 0.8, 0.8, 1.0)

# ---- collection membership
col_collection.objects.link(ob_sleeve)

# ---- scene / render settings (as saved in the file)
scene.frame_start = 1; scene.frame_end = 250; scene.frame_set(1)
scene.render.engine = 'BLENDER_EEVEE_NEXT'
scene.cycles.sampling_pattern = 'TABULATED_SOBOL'
scene.eevee.ray_tracing_options.trace_max_roughness = 0.0
bpy.context.view_layer.update()

# ---- added for rendering (the .blend has no active camera and no usable light): camera, sun
cam_auto = bpy.data.cameras.new('AutoCamera')
cam_auto.lens = 50.0
cam_auto.sensor_width = 36.0
cam_auto.clip_end = 1000.0
ob_auto_camera = bpy.data.objects.new('AutoCamera', cam_auto)
scene.collection.objects.link(ob_auto_camera)
ob_auto_camera.location = (0.185045, -0.222978, 0.147857)
ob_auto_camera.rotation_euler = (1.09748, -7.21219e-08, 0.694738)
scene.camera = ob_auto_camera
light_auto_sun = bpy.data.lights.new('AutoSun', 'SUN')
light_auto_sun.energy = 3.0
light_auto_sun.angle = 0.0523599
ob_auto_sun = bpy.data.objects.new('AutoSun', light_auto_sun)
scene.collection.objects.link(ob_auto_sun)
ob_auto_sun.rotation_euler = (0.872665, 0.174533, 0.523599)
bpy.context.view_layer.update()
